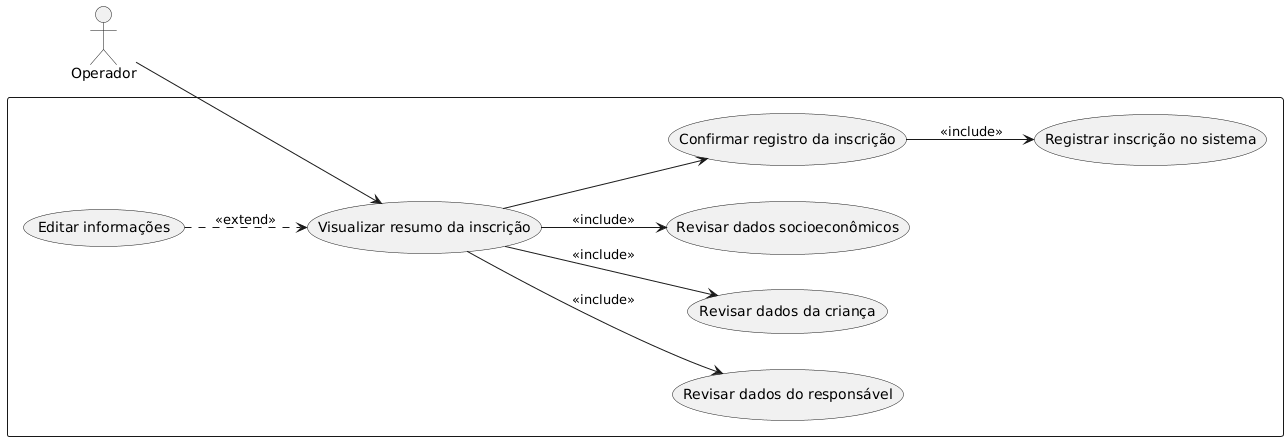

The diagram above was rendered by PlantUML. Its source (embedded in the PNG):
@startuml

left to right direction

actor Operador

rectangle  {

    usecase "Visualizar resumo da inscrição" as UC1
    usecase "Revisar dados do responsável" as UC2
    usecase "Revisar dados da criança" as UC3
    usecase "Revisar dados socioeconômicos" as UC4
    usecase "Editar informações" as UC5
    usecase "Confirmar registro da inscrição" as UC6
    usecase "Registrar inscrição no sistema" as UC7

}

Operador --> UC1

UC1 --> UC2 : <<include>>
UC1 --> UC3 : <<include>>
UC1 --> UC4 : <<include>>

UC5 ..> UC1 : <<extend>>

UC1 --> UC6
UC6 --> UC7 : <<include>>

@enduml